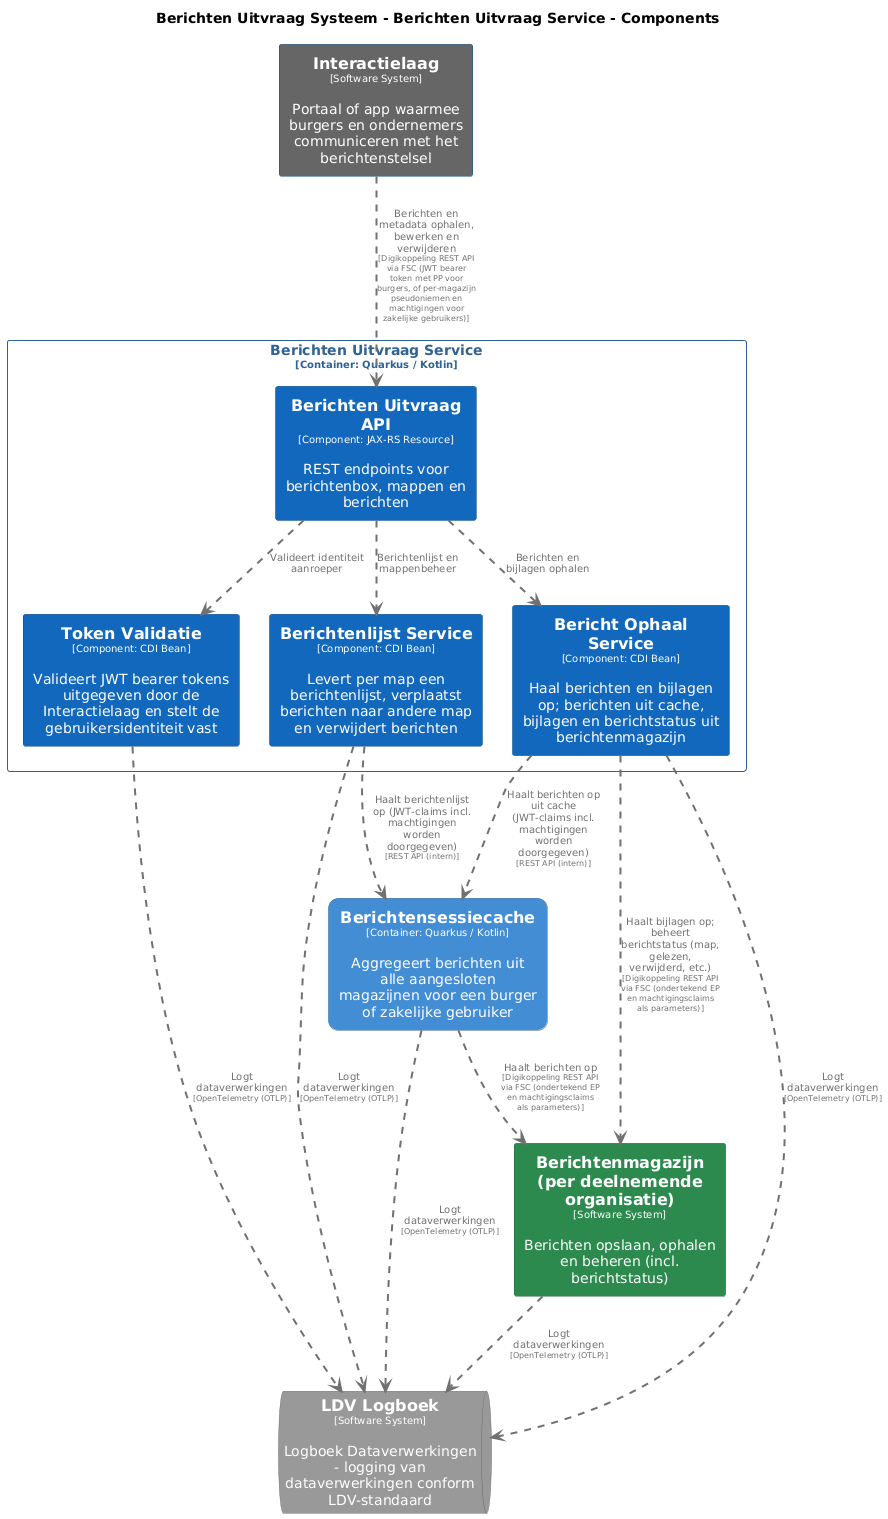

The diagram above was rendered by PlantUML. Its source (embedded in the PNG):
@startuml
set separator none
title Berichten Uitvraag Systeem - Berichten Uitvraag Service - Components

top to bottom direction
skinparam ranksep 60
skinparam nodesep 30

skinparam {
  arrowFontSize 10
  defaultTextAlignment center
  wrapWidth 200
  maxMessageSize 100
}

hide stereotype

skinparam rectangle<<BerichtenUitvraagSysteem.BerichtenUitvraagService.BerichtOphaalService>> {
  BackgroundColor #1168bd
  FontColor #ffffff
  BorderColor #0b4884
  shadowing false
}
skinparam rectangle<<BerichtenUitvraagSysteem.BerichtenUitvraagService.BerichtenUitvraagAPI>> {
  BackgroundColor #1168bd
  FontColor #ffffff
  BorderColor #0b4884
  shadowing false
}
skinparam rectangle<<BerichtenUitvraagSysteem.BerichtenUitvraagService.BerichtenlijstService>> {
  BackgroundColor #1168bd
  FontColor #ffffff
  BorderColor #0b4884
  shadowing false
}
skinparam rectangle<<Berichtenmagazijnperdeelnemendeorganisatie>> {
  BackgroundColor #2d8a4e
  FontColor #ffffff
  BorderColor #1e6b38
  shadowing false
}
skinparam rectangle<<BerichtenUitvraagSysteem.Berichtensessiecache>> {
  BackgroundColor #438dd5
  FontColor #ffffff
  BorderColor #2e6295
  roundCorner 20
  shadowing false
}
skinparam rectangle<<Interactielaag>> {
  BackgroundColor #666666
  FontColor #ffffff
  BorderColor #0b4884
  shadowing false
}
skinparam queue<<LDVLogboek>> {
  BackgroundColor #999999
  FontColor #ffffff
  BorderColor #6b6b6b
  shadowing false
}
skinparam rectangle<<BerichtenUitvraagSysteem.BerichtenUitvraagService.TokenValidatie>> {
  BackgroundColor #1168bd
  FontColor #ffffff
  BorderColor #0b4884
  shadowing false
}
skinparam rectangle<<BerichtenUitvraagSysteem.BerichtenUitvraagService>> {
  BorderColor #2e6295
  FontColor #2e6295
  shadowing false
}

rectangle "==Interactielaag\n<size:10>[Software System]</size>\n\nPortaal of app waarmee burgers en ondernemers communiceren met het berichtenstelsel" <<Interactielaag>> as Interactielaag
rectangle "==Berichtenmagazijn (per deelnemende organisatie)\n<size:10>[Software System]</size>\n\nBerichten opslaan, ophalen en beheren (incl. berichtstatus)" <<Berichtenmagazijnperdeelnemendeorganisatie>> as Berichtenmagazijnperdeelnemendeorganisatie
rectangle "==Berichtensessiecache\n<size:10>[Container: Quarkus / Kotlin]</size>\n\nAggregeert berichten uit alle aangesloten magazijnen voor een burger of zakelijke gebruiker" <<BerichtenUitvraagSysteem.Berichtensessiecache>> as BerichtenUitvraagSysteem.Berichtensessiecache
queue "==LDV Logboek\n<size:10>[Software System]</size>\n\nLogboek Dataverwerkingen - logging van dataverwerkingen conform LDV-standaard" <<LDVLogboek>> as LDVLogboek

rectangle "Berichten Uitvraag Service\n<size:10>[Container: Quarkus / Kotlin]</size>" <<BerichtenUitvraagSysteem.BerichtenUitvraagService>> {
  rectangle "==Berichten Uitvraag API\n<size:10>[Component: JAX-RS Resource]</size>\n\nREST endpoints voor berichtenbox, mappen en berichten" <<BerichtenUitvraagSysteem.BerichtenUitvraagService.BerichtenUitvraagAPI>> as BerichtenUitvraagSysteem.BerichtenUitvraagService.BerichtenUitvraagAPI
  rectangle "==Token Validatie\n<size:10>[Component: CDI Bean]</size>\n\nValideert JWT bearer tokens uitgegeven door de Interactielaag en stelt de gebruikersidentiteit vast" <<BerichtenUitvraagSysteem.BerichtenUitvraagService.TokenValidatie>> as BerichtenUitvraagSysteem.BerichtenUitvraagService.TokenValidatie
  rectangle "==Berichtenlijst Service\n<size:10>[Component: CDI Bean]</size>\n\nLevert per map een berichtenlijst, verplaatst berichten naar andere map en verwijdert berichten" <<BerichtenUitvraagSysteem.BerichtenUitvraagService.BerichtenlijstService>> as BerichtenUitvraagSysteem.BerichtenUitvraagService.BerichtenlijstService
  rectangle "==Bericht Ophaal Service\n<size:10>[Component: CDI Bean]</size>\n\nHaal berichten en bijlagen op; berichten uit cache, bijlagen en berichtstatus uit berichtenmagazijn" <<BerichtenUitvraagSysteem.BerichtenUitvraagService.BerichtOphaalService>> as BerichtenUitvraagSysteem.BerichtenUitvraagService.BerichtOphaalService
}

BerichtenUitvraagSysteem.Berichtensessiecache .[#707070,thickness=2].> Berichtenmagazijnperdeelnemendeorganisatie : "<color:#707070>Haalt berichten op\n<color:#707070><size:8>[Digikoppeling REST API via FSC (ondertekend EP en machtigingsclaims als parameters)]</size>"
Berichtenmagazijnperdeelnemendeorganisatie .[#707070,thickness=2].> LDVLogboek : "<color:#707070>Logt dataverwerkingen\n<color:#707070><size:8>[OpenTelemetry (OTLP)]</size>"
BerichtenUitvraagSysteem.Berichtensessiecache .[#707070,thickness=2].> LDVLogboek : "<color:#707070>Logt dataverwerkingen\n<color:#707070><size:8>[OpenTelemetry (OTLP)]</size>"
BerichtenUitvraagSysteem.BerichtenUitvraagService.TokenValidatie .[#707070,thickness=2].> LDVLogboek : "<color:#707070>Logt dataverwerkingen\n<color:#707070><size:8>[OpenTelemetry (OTLP)]</size>"
BerichtenUitvraagSysteem.BerichtenUitvraagService.BerichtenlijstService .[#707070,thickness=2].> LDVLogboek : "<color:#707070>Logt dataverwerkingen\n<color:#707070><size:8>[OpenTelemetry (OTLP)]</size>"
BerichtenUitvraagSysteem.BerichtenUitvraagService.BerichtOphaalService .[#707070,thickness=2].> LDVLogboek : "<color:#707070>Logt dataverwerkingen\n<color:#707070><size:8>[OpenTelemetry (OTLP)]</size>"
BerichtenUitvraagSysteem.BerichtenUitvraagService.BerichtenUitvraagAPI .[#707070,thickness=2].> BerichtenUitvraagSysteem.BerichtenUitvraagService.TokenValidatie : "<color:#707070>Valideert identiteit aanroeper"
BerichtenUitvraagSysteem.BerichtenUitvraagService.BerichtenUitvraagAPI .[#707070,thickness=2].> BerichtenUitvraagSysteem.BerichtenUitvraagService.BerichtenlijstService : "<color:#707070>Berichtenlijst en mappenbeheer"
BerichtenUitvraagSysteem.BerichtenUitvraagService.BerichtenUitvraagAPI .[#707070,thickness=2].> BerichtenUitvraagSysteem.BerichtenUitvraagService.BerichtOphaalService : "<color:#707070>Berichten en bijlagen ophalen"
BerichtenUitvraagSysteem.BerichtenUitvraagService.BerichtOphaalService .[#707070,thickness=2].> BerichtenUitvraagSysteem.Berichtensessiecache : "<color:#707070>Haalt berichten op uit cache (JWT-claims incl. machtigingen worden doorgegeven)\n<color:#707070><size:8>[REST API (intern)]</size>"
BerichtenUitvraagSysteem.BerichtenUitvraagService.BerichtenlijstService .[#707070,thickness=2].> BerichtenUitvraagSysteem.Berichtensessiecache : "<color:#707070>Haalt berichtenlijst op (JWT-claims incl. machtigingen worden doorgegeven)\n<color:#707070><size:8>[REST API (intern)]</size>"
Interactielaag .[#707070,thickness=2].> BerichtenUitvraagSysteem.BerichtenUitvraagService.BerichtenUitvraagAPI : "<color:#707070>Berichten en metadata ophalen, bewerken en verwijderen\n<color:#707070><size:8>[Digikoppeling REST API via FSC (JWT bearer token met PP voor burgers, of per-magazijn pseudoniemen en machtigingen voor zakelijke gebruikers)]</size>"
BerichtenUitvraagSysteem.BerichtenUitvraagService.BerichtOphaalService .[#707070,thickness=2].> Berichtenmagazijnperdeelnemendeorganisatie : "<color:#707070>Haalt bijlagen op; beheert berichtstatus (map, gelezen, verwijderd, etc.)\n<color:#707070><size:8>[Digikoppeling REST API via FSC (ondertekend EP en machtigingsclaims als parameters)]</size>"
@enduml